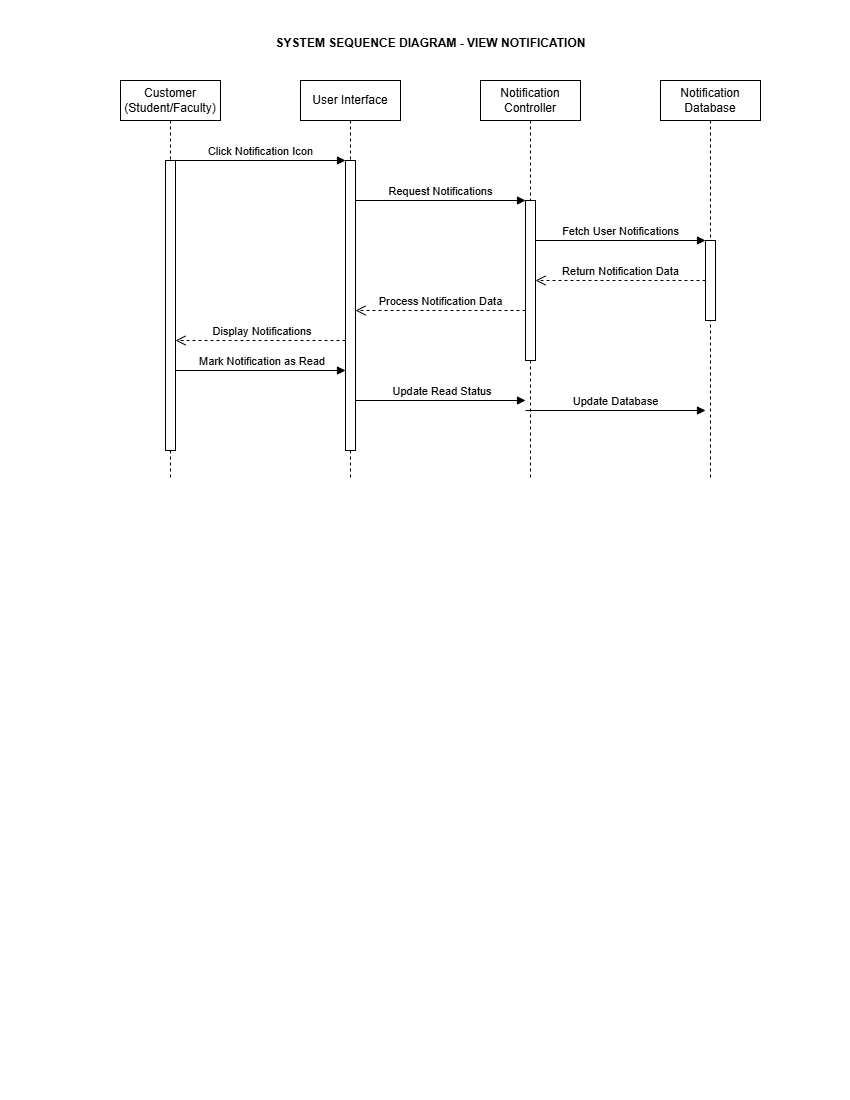

The diagram above was exported from draw.io. Its source (the exported page's mxGraphModel, read from the mxfile embedded in the PNG):
<mxGraphModel dx="1042" dy="660" grid="1" gridSize="10" guides="1" tooltips="1" connect="1" arrows="1" fold="1" page="1" pageScale="1" pageWidth="850" pageHeight="1100" math="0" shadow="0">
  <root>
    <mxCell id="0" />
    <mxCell id="1" parent="0" />
    <mxCell id="2" value="Customer&#10;(Student/Faculty)" style="shape=umlLifeline;perimeter=lifelinePerimeter;whiteSpace=wrap;html=1;container=1;collapsible=0;recursiveResize=0;outlineConnect=0;" parent="1" vertex="1">
      <mxGeometry x="120" y="80" width="100" height="400" as="geometry" />
    </mxCell>
    <mxCell id="3" value="" style="html=1;points=[];perimeter=orthogonalPerimeter;" parent="2" vertex="1">
      <mxGeometry x="45" y="80" width="10" height="290" as="geometry" />
    </mxCell>
    <mxCell id="4" value="User Interface" style="shape=umlLifeline;perimeter=lifelinePerimeter;whiteSpace=wrap;html=1;container=1;collapsible=0;recursiveResize=0;outlineConnect=0;" parent="1" vertex="1">
      <mxGeometry x="300" y="80" width="100" height="400" as="geometry" />
    </mxCell>
    <mxCell id="5" value="" style="html=1;points=[];perimeter=orthogonalPerimeter;" parent="4" vertex="1">
      <mxGeometry x="45" y="80" width="10" height="290" as="geometry" />
    </mxCell>
    <mxCell id="6" value="Notification&#10;Controller" style="shape=umlLifeline;perimeter=lifelinePerimeter;whiteSpace=wrap;html=1;container=1;collapsible=0;recursiveResize=0;outlineConnect=0;" parent="1" vertex="1">
      <mxGeometry x="480" y="80" width="100" height="400" as="geometry" />
    </mxCell>
    <mxCell id="7" value="" style="html=1;points=[];perimeter=orthogonalPerimeter;" parent="6" vertex="1">
      <mxGeometry x="45" y="120" width="10" height="160" as="geometry" />
    </mxCell>
    <mxCell id="8" value="Notification&#10;Database" style="shape=umlLifeline;perimeter=lifelinePerimeter;whiteSpace=wrap;html=1;container=1;collapsible=0;recursiveResize=0;outlineConnect=0;" parent="1" vertex="1">
      <mxGeometry x="660" y="80" width="100" height="400" as="geometry" />
    </mxCell>
    <mxCell id="9" value="" style="html=1;points=[];perimeter=orthogonalPerimeter;" parent="8" vertex="1">
      <mxGeometry x="45" y="160" width="10" height="80" as="geometry" />
    </mxCell>
    <mxCell id="12" value="Click Notification Icon" style="html=1;verticalAlign=bottom;endArrow=block;entryX=0;entryY=0;" parent="1" source="3" target="5" edge="1">
      <mxGeometry relative="1" as="geometry">
        <mxPoint x="230" y="160" as="sourcePoint" />
      </mxGeometry>
    </mxCell>
    <mxCell id="13" value="Request Notifications" style="html=1;verticalAlign=bottom;endArrow=block;" parent="1" edge="1">
      <mxGeometry relative="1" as="geometry">
        <mxPoint x="355" y="200" as="sourcePoint" />
        <mxPoint x="525" y="200" as="targetPoint" />
      </mxGeometry>
    </mxCell>
    <mxCell id="14" value="Fetch User Notifications" style="html=1;verticalAlign=bottom;endArrow=block;entryX=0;entryY=0;" parent="1" edge="1">
      <mxGeometry relative="1" as="geometry">
        <mxPoint x="535" y="240" as="sourcePoint" />
        <mxPoint x="705" y="240" as="targetPoint" />
      </mxGeometry>
    </mxCell>
    <mxCell id="16" value="Return Notification Data" style="html=1;verticalAlign=bottom;endArrow=open;dashed=1;endSize=8;" parent="1" edge="1">
      <mxGeometry relative="1" as="geometry">
        <mxPoint x="535" y="280" as="targetPoint" />
        <mxPoint x="705" y="280" as="sourcePoint" />
      </mxGeometry>
    </mxCell>
    <mxCell id="17" value="Process Notification Data" style="html=1;verticalAlign=bottom;endArrow=open;dashed=1;endSize=8;" parent="1" edge="1">
      <mxGeometry relative="1" as="geometry">
        <mxPoint x="355" y="310" as="targetPoint" />
        <mxPoint x="525" y="310" as="sourcePoint" />
      </mxGeometry>
    </mxCell>
    <mxCell id="18" value="&amp;nbsp;Display Notifications" style="html=1;verticalAlign=bottom;endArrow=open;dashed=1;endSize=8;" parent="1" edge="1">
      <mxGeometry relative="1" as="geometry">
        <mxPoint x="175" y="340" as="targetPoint" />
        <mxPoint x="345" y="340" as="sourcePoint" />
      </mxGeometry>
    </mxCell>
    <mxCell id="30" value="&amp;nbsp;Mark Notification as Read" style="html=1;verticalAlign=bottom;endArrow=block;" parent="1" edge="1">
      <mxGeometry relative="1" as="geometry">
        <mxPoint x="175" y="370" as="sourcePoint" />
        <mxPoint x="345" y="370" as="targetPoint" />
      </mxGeometry>
    </mxCell>
    <mxCell id="31" value="&amp;nbsp;Update Read Status" style="html=1;verticalAlign=bottom;endArrow=block;" parent="1" edge="1">
      <mxGeometry relative="1" as="geometry">
        <mxPoint x="355" y="400" as="sourcePoint" />
        <mxPoint x="525" y="400" as="targetPoint" />
      </mxGeometry>
    </mxCell>
    <mxCell id="32" value="Update Database" style="html=1;verticalAlign=bottom;endArrow=block;" parent="1" edge="1">
      <mxGeometry relative="1" as="geometry">
        <mxPoint x="525" y="410" as="sourcePoint" />
        <mxPoint x="705" y="410" as="targetPoint" />
      </mxGeometry>
    </mxCell>
    <mxCell id="huhhblP736qouKOynqJq-32" value="&lt;b&gt;SYSTEM SEQUENCE DIAGRAM - VIEW NOTIFICATION&lt;/b&gt;" style="text;html=1;align=center;verticalAlign=middle;resizable=0;points=[];autosize=1;strokeColor=none;fillColor=none;" vertex="1" parent="1">
      <mxGeometry x="265" y="28" width="330" height="30" as="geometry" />
    </mxCell>
  </root>
</mxGraphModel>